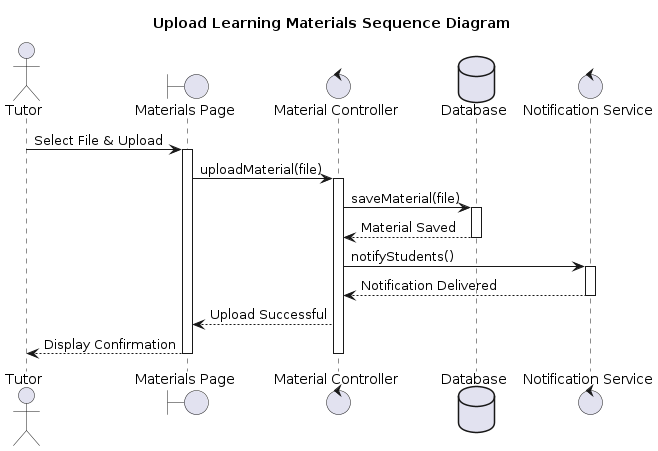

The diagram above was rendered by PlantUML. Its source (embedded in the PNG):
@startuml
title Upload Learning Materials Sequence Diagram

actor Tutor
boundary "Materials Page" as UI
control "Material Controller" as MaterialController
database "Database" as DB
control "Notification Service" as Notify

Tutor -> UI : Select File & Upload
activate UI

UI -> MaterialController : uploadMaterial(file)
activate MaterialController

MaterialController -> DB : saveMaterial(file)
activate DB

DB --> MaterialController : Material Saved
deactivate DB

MaterialController -> Notify : notifyStudents()
activate Notify

Notify --> MaterialController : Notification Delivered
deactivate Notify

MaterialController --> UI : Upload Successful

UI --> Tutor : Display Confirmation

deactivate MaterialController
deactivate UI
@enduml